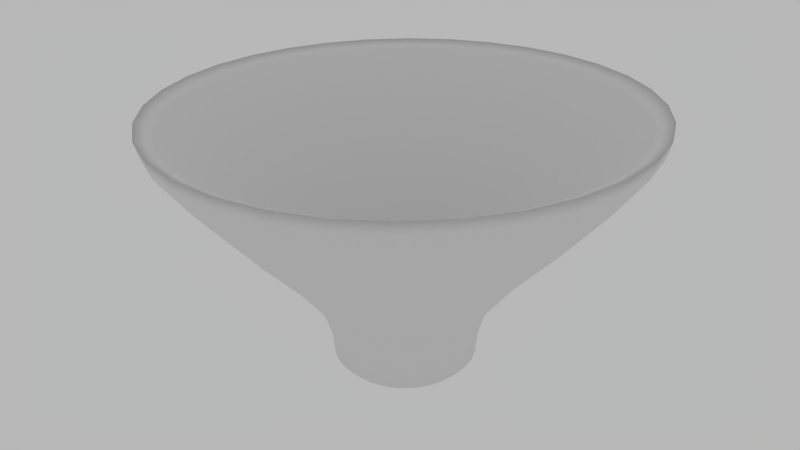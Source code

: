 # Source: funnel.blend  (saved by Blender 2.75.0; exported with 4.5.12 LTS)
import bpy
from mathutils import Matrix  # noqa: F401  (used for matrix-valued properties, if any)

bpy.ops.wm.read_factory_settings(use_empty=True)
scene = bpy.context.scene
scene.name = 'Scene'

# ---- collections
col_collection_1 = bpy.data.collections.new('Collection 1'); scene.collection.children.link(col_collection_1)

# ---- materials (node trees are filled in below, after node groups)
mat_material = bpy.data.materials.new('Material')
mat_material.alpha_threshold = 0.0
mat_material.use_transparent_shadow = False
mat_material.roughness = 0.5
mat_material.line_color = (0.0, 0.0, 0.0, 1.0)

# ---- material node trees

# ---- world
world_world = bpy.data.worlds.new('World'); scene.world = world_world
world_world.color = (0.477, 0.477, 0.477)
world_world.use_sun_shadow = False
world_world.sun_shadow_jitter_overblur = 0.0
world_world.cycles.sampling_method = 'MANUAL'
world_world.cycles.sample_map_resolution = 256

# ---- cameras
cam_camera = bpy.data.cameras.new('Camera')
cam_camera.clip_end = 100.0
cam_camera.lens = 35.0
cam_camera.sensor_width = 32.0
cam_camera.sensor_height = 18.0
cam_camera.ortho_scale = 7.314
cam_camera.dof.focus_distance = 0.0
cam_camera.dof.aperture_fstop = 128.0

# ---- meshes
me_cube = bpy.data.meshes.new('Cube')
me_cube.from_pydata([(3.029, 0.6026, 3.153), (2.568, 1.716, 3.153), (1.716, 2.568, 3.153), (0.6026, 3.029, 3.153), (-0.6026, 3.029, 3.153), (-1.716, 2.568, 3.153), (-2.568, 1.716, 3.153), (-3.029, 0.6026, 3.153), (-3.029, -0.6026, 3.153), (-2.568, -1.716, 3.153), (-1.716, -2.568, 3.153), (-0.6026, -3.029, 3.153), (0.6026, -3.029, 3.153), (1.716, -2.568, 3.153), (2.568, -1.716, 3.153), (3.029, -0.6026, 3.153), (1.101, 0.219, 0.4722), (0.9335, 0.6237, 0.4722), (0.6237, 0.9335, 0.4722), (0.219, 1.101, 0.4722), (-0.219, 1.101, 0.4722), (-0.6237, 0.9335, 0.4722), (-0.9335, 0.6237, 0.4722), (-1.101, 0.219, 0.4722), (-1.101, -0.219, 0.4722), (-0.9335, -0.6237, 0.4722), (-0.6237, -0.9335, 0.4722), (-0.219, -1.101, 0.4722), (0.219, -1.101, 0.4722), (0.6237, -0.9335, 0.4722), (0.9335, -0.6237, 0.4722), (1.101, -0.219, 0.4722), (1.766, 0.3513, 1.673), (1.497, 1.001, 1.673), (1.001, 1.497, 1.673), (0.3513, 1.766, 1.673), (-0.3513, 1.766, 1.673), (-1.001, 1.497, 1.673), (-1.497, 1.001, 1.673), (-1.766, 0.3513, 1.673), (-1.766, -0.3513, 1.673), (-1.497, -1.001, 1.673), (-1.001, -1.497, 1.673), (-0.3513, -1.766, 1.673), (0.3513, -1.766, 1.673), (1.001, -1.497, 1.673), (1.497, -1.001, 1.673), (1.766, -0.3513, 1.673), (2.809, 0.5588, 3.347), (2.382, 1.591, 3.347), (1.591, 2.382, 3.347), (0.5588, 2.809, 3.347), (-0.5588, 2.809, 3.347), (-1.591, 2.382, 3.347), (-2.382, 1.591, 3.347), (-2.809, 0.5588, 3.347), (-2.809, -0.5588, 3.347), (-2.382, -1.591, 3.347), (-1.591, -2.382, 3.347), (-0.5588, -2.809, 3.347), (0.5588, -2.809, 3.347), (1.591, -2.382, 3.347), (2.382, -1.591, 3.347), (2.809, -0.5588, 3.347), (0.8228, 0.1637, 0.5278), (0.6975, 0.4661, 0.5278), (0.4661, 0.6975, 0.5278), (0.1637, 0.8228, 0.5278), (-0.1637, 0.8228, 0.5278), (-0.4661, 0.6975, 0.5278), (-0.6975, 0.4661, 0.5278), (-0.8228, 0.1637, 0.5278), (-0.8228, -0.1637, 0.5278), (-0.6975, -0.4661, 0.5278), (-0.4661, -0.6975, 0.5278), (-0.1637, -0.8228, 0.5278), (0.1637, -0.8228, 0.5278), (0.4661, -0.6975, 0.5278), (0.6975, -0.4661, 0.5278), (0.8228, -0.1637, 0.5278), (1.524, 0.3031, 1.827), (1.292, 0.8633, 1.827), (0.8633, 1.292, 1.827), (0.3031, 1.524, 1.827), (-0.3031, 1.524, 1.827), (-0.8633, 1.292, 1.827), (-1.292, 0.8633, 1.827), (-1.524, 0.3031, 1.827), (-1.524, -0.3031, 1.827), (-1.292, -0.8633, 1.827), (-0.8633, -1.292, 1.827), (-0.3031, -1.524, 1.827), (0.3031, -1.524, 1.827), (0.8633, -1.292, 1.827), (1.292, -0.8633, 1.827), (1.524, -0.3031, 1.827), (0.9619, 0.1913, 0.0), (3.51, 0.6982, 4.0), (0.8155, 0.5449, 0.0), (2.976, 1.988, 4.0), (0.5449, 0.8155, 0.0), (1.988, 2.976, 4.0), (0.1913, 0.9619, 0.0), (0.6982, 3.51, 4.0), (-0.1913, 0.9619, 0.0), (-0.6982, 3.51, 4.0), (-0.5449, 0.8155, 0.0), (-1.988, 2.976, 4.0), (-0.8155, 0.5449, 0.0), (-2.976, 1.988, 4.0), (-0.9619, 0.1913, 0.0), (-3.51, 0.6982, 4.0), (-0.9619, -0.1913, 0.0), (-3.51, -0.6982, 4.0), (-0.8155, -0.5449, 0.0), (-2.976, -1.988, 4.0), (-0.5449, -0.8155, 0.0), (-1.988, -2.976, 4.0), (-0.1913, -0.9619, 0.0), (-0.6982, -3.51, 4.0), (0.1913, -0.9619, 0.0), (0.6982, -3.51, 4.0), (0.5449, -0.8155, 0.0), (1.988, -2.976, 4.0), (0.8155, -0.5449, 0.0), (2.976, -1.988, 4.0), (0.9619, -0.1913, 0.0), (3.51, -0.6982, 4.0), (3.089, 0.0, 3.153), (1.123, -2.235e-08, 0.4722), (1.801, -2.235e-08, 1.673), (1.069, 0.2126, 0.1181), (3.446, 0.6854, 3.741), (1.265, 0.2516, 1.008), (2.417, 0.4808, 2.407), (0.9061, 0.6055, 0.1181), (2.921, 1.952, 3.741), (1.072, 0.7165, 1.008), (2.049, 1.369, 2.407), (0.6055, 0.9061, 0.1181), (1.952, 2.921, 3.741), (0.7165, 1.072, 1.008), (1.369, 2.049, 2.407), (0.2126, 1.069, 0.1181), (0.6854, 3.446, 3.741), (0.2516, 1.265, 1.008), (0.4808, 2.417, 2.407), (-0.2126, 1.069, 0.1181), (-0.6854, 3.446, 3.741), (-0.2516, 1.265, 1.008), (-0.4808, 2.417, 2.407), (-0.6055, 0.9061, 0.1181), (-1.952, 2.921, 3.741), (-0.7165, 1.072, 1.008), (-1.369, 2.049, 2.407), (-0.9061, 0.6055, 0.1181), (-2.921, 1.952, 3.741), (-1.072, 0.7165, 1.008), (-2.049, 1.369, 2.407), (-1.069, 0.2126, 0.1181), (-3.446, 0.6854, 3.741), (-1.265, 0.2516, 1.008), (-2.417, 0.4808, 2.407), (-1.069, -0.2126, 0.1181), (-3.446, -0.6854, 3.741), (-1.265, -0.2516, 1.008), (-2.417, -0.4808, 2.407), (-0.9061, -0.6055, 0.1181), (-2.921, -1.952, 3.741), (-1.072, -0.7165, 1.008), (-2.049, -1.369, 2.407), (-0.6055, -0.9061, 0.1181), (-1.952, -2.921, 3.741), (-0.7165, -1.072, 1.008), (-1.369, -2.049, 2.407), (-0.2126, -1.069, 0.1181), (-0.6854, -3.446, 3.741), (-0.2516, -1.265, 1.008), (-0.4808, -2.417, 2.407), (0.2126, -1.069, 0.1181), (0.6854, -3.446, 3.741), (0.2516, -1.265, 1.008), (0.4808, -2.417, 2.407), (0.6055, -0.9061, 0.1181), (1.952, -2.921, 3.741), (0.7165, -1.072, 1.008), (1.369, -2.049, 2.407), (0.9061, -0.6055, 0.1181), (2.921, -1.952, 3.741), (1.072, -0.7165, 1.008), (2.049, -1.369, 2.407), (1.069, -0.2126, 0.1181), (3.446, -0.6854, 3.741), (1.265, -0.2516, 1.008), (2.417, -0.4808, 2.407), (2.854, 1.182, 3.153), (2.184, 2.184, 3.153), (1.182, 2.854, 3.153), (-1.192e-07, 3.089, 3.153), (-1.182, 2.854, 3.153), (-2.184, 2.184, 3.153), (-2.854, 1.182, 3.153), (-3.089, -2.235e-07, 3.153), (-2.854, -1.182, 3.153), (-2.184, -2.184, 3.153), (-1.182, -2.854, 3.153), (1.788e-07, -3.089, 3.153), (1.182, -2.854, 3.153), (2.184, -2.184, 3.153), (2.854, -1.182, 3.153), (1.037, 0.4297, 0.4722), (0.794, 0.794, 0.4722), (0.4297, 1.037, 0.4722), (-1.49e-08, 1.123, 0.4722), (-0.4297, 1.037, 0.4722), (-0.794, 0.794, 0.4722), (-1.037, 0.4297, 0.4722), (-1.123, -5.588e-08, 0.4722), (-1.037, -0.4297, 0.4722), (-0.794, -0.794, 0.4722), (-0.4297, -1.037, 0.4722), (4.47e-08, -1.123, 0.4722), (0.4297, -1.037, 0.4722), (0.794, -0.794, 0.4722), (1.037, -0.4297, 0.4722), (1.664, 0.6893, 1.673), (1.274, 1.274, 1.673), (0.6893, 1.664, 1.673), (-4.47e-08, 1.801, 1.673), (-0.6893, 1.664, 1.673), (-1.274, 1.274, 1.673), (-1.664, 0.6893, 1.673), (-1.801, -1.192e-07, 1.673), (-1.664, -0.6893, 1.673), (-1.274, -1.274, 1.673), (-0.6893, -1.664, 1.673), (8.941e-08, -1.801, 1.673), (0.6893, -1.664, 1.673), (1.274, -1.274, 1.673), (1.664, -0.6893, 1.673), (2.865, -1.49e-08, 3.347), (0.839, -2.608e-08, 0.5278), (1.554, -2.235e-08, 1.827), (0.855, 0.1701, 0.1319), (3.279, 0.6523, 3.884), (1.001, 0.199, 1.117), (2.193, 0.4363, 2.593), (0.7248, 0.4843, 0.1319), (2.78, 1.858, 3.884), (0.8483, 0.5668, 1.117), (1.86, 1.242, 2.593), (0.4843, 0.7248, 0.1319), (1.858, 2.78, 3.884), (0.5668, 0.8483, 1.117), (1.242, 1.86, 2.593), (0.1701, 0.855, 0.1319), (0.6523, 3.279, 3.884), (0.199, 1.001, 1.117), (0.4363, 2.193, 2.593), (-0.1701, 0.855, 0.1319), (-0.6523, 3.279, 3.884), (-0.199, 1.001, 1.117), (-0.4363, 2.193, 2.593), (-0.4843, 0.7248, 0.1319), (-1.858, 2.78, 3.884), (-0.5668, 0.8483, 1.117), (-1.242, 1.86, 2.593), (-0.7248, 0.4843, 0.1319), (-2.78, 1.858, 3.884), (-0.8483, 0.5668, 1.117), (-1.86, 1.242, 2.593), (-0.855, 0.1701, 0.1319), (-3.279, 0.6523, 3.884), (-1.001, 0.199, 1.117), (-2.193, 0.4363, 2.593), (-0.855, -0.1701, 0.1319), (-3.279, -0.6523, 3.884), (-1.001, -0.199, 1.117), (-2.193, -0.4363, 2.593), (-0.7248, -0.4843, 0.1319), (-2.78, -1.858, 3.884), (-0.8483, -0.5668, 1.117), (-1.86, -1.242, 2.593), (-0.4843, -0.7248, 0.1319), (-1.858, -2.78, 3.884), (-0.5668, -0.8483, 1.117), (-1.242, -1.86, 2.593), (-0.1701, -0.855, 0.1319), (-0.6523, -3.279, 3.884), (-0.199, -1.001, 1.117), (-0.4363, -2.193, 2.593), (0.1701, -0.855, 0.1319), (0.6523, -3.279, 3.884), (0.199, -1.001, 1.117), (0.4363, -2.193, 2.593), (0.4843, -0.7248, 0.1319), (1.858, -2.78, 3.884), (0.5668, -0.8483, 1.117), (1.242, -1.86, 2.593), (0.7248, -0.4843, 0.1319), (2.78, -1.858, 3.884), (0.8483, -0.5668, 1.117), (1.86, -1.242, 2.593), (0.855, -0.1701, 0.1319), (3.279, -0.6523, 3.884), (1.001, -0.199, 1.117), (2.193, -0.4363, 2.593), (2.647, 1.096, 3.347), (2.026, 2.026, 3.347), (1.096, 2.647, 3.347), (-1.043e-07, 2.865, 3.347), (-1.096, 2.647, 3.347), (-2.026, 2.026, 3.347), (-2.647, 1.096, 3.347), (-2.865, -2.384e-07, 3.347), (-2.647, -1.096, 3.347), (-2.026, -2.026, 3.347), (-1.096, -2.647, 3.347), (1.788e-07, -2.865, 3.347), (1.096, -2.647, 3.347), (2.026, -2.026, 3.347), (2.647, -1.096, 3.347), (0.7752, 0.3211, 0.5278), (0.5933, 0.5933, 0.5278), (0.3211, 0.7752, 0.5278), (-1.118e-08, 0.839, 0.5278), (-0.3211, 0.7752, 0.5278), (-0.5933, 0.5933, 0.5278), (-0.7752, 0.3211, 0.5278), (-0.839, -5.588e-08, 0.5278), (-0.7752, -0.3211, 0.5278), (-0.5933, -0.5933, 0.5278), (-0.3211, -0.7752, 0.5278), (4.47e-08, -0.839, 0.5278), (0.3211, -0.7752, 0.5278), (0.5933, -0.5933, 0.5278), (0.7752, -0.3211, 0.5278), (1.436, 0.5948, 1.827), (1.099, 1.099, 1.827), (0.5948, 1.436, 1.827), (-5.215e-08, 1.554, 1.827), (-0.5948, 1.436, 1.827), (-1.099, 1.099, 1.827), (-1.436, 0.5948, 1.827), (-1.554, -1.118e-07, 1.827), (-1.436, -0.5948, 1.827), (-1.099, -1.099, 1.827), (-0.5948, -1.436, 1.827), (8.941e-08, -1.554, 1.827), (0.5948, -1.436, 1.827), (1.099, -1.099, 1.827), (1.436, -0.5948, 1.827), (0.981, -2.608e-08, 0.0), (3.58, 0.0, 4.0), (0.9063, 0.3754, 0.0), (3.307, 1.37, 4.0), (0.6937, 0.6937, 0.0), (2.531, 2.531, 4.0), (0.3754, 0.9063, 0.0), (1.37, 3.307, 4.0), (-1.118e-08, 0.981, 0.0), (-1.341e-07, 3.58, 4.0), (-0.3754, 0.9063, 0.0), (-1.37, 3.307, 4.0), (-0.6937, 0.6937, 0.0), (-2.531, 2.531, 4.0), (-0.9063, 0.3754, 0.0), (-3.307, 1.37, 4.0), (-0.981, -5.588e-08, 0.0), (-3.58, -2.682e-07, 4.0), (-0.9063, -0.3754, 0.0), (-3.307, -1.37, 4.0), (-0.6937, -0.6937, 0.0), (-2.531, -2.531, 4.0), (-0.3754, -0.9063, 0.0), (-1.37, -3.307, 4.0), (3.725e-08, -0.981, 0.0), (2.235e-07, -3.58, 4.0), (0.3754, -0.9063, 0.0), (1.37, -3.307, 4.0), (0.6937, -0.6937, 0.0), (2.531, -2.531, 4.0), (0.9063, -0.3754, 0.0), (3.307, -1.37, 4.0), (1.09, -2.515e-08, 0.1181), (3.514, -1.863e-09, 3.741), (1.29, -2.421e-08, 1.008), (2.465, -1.304e-08, 2.407), (1.007, 0.4171, 0.1181), (3.247, 1.345, 3.741), (1.192, 0.4936, 1.008), (2.277, 0.9433, 2.407), (0.7708, 0.7708, 0.1181), (2.485, 2.485, 3.741), (0.9121, 0.9121, 1.008), (1.743, 1.743, 2.407), (0.4171, 1.007, 0.1181), (1.345, 3.247, 3.741), (0.4936, 1.192, 1.008), (0.9433, 2.277, 2.407), (-1.335e-08, 1.09, 0.1181), (-1.373e-07, 3.514, 3.741), (-2.189e-08, 1.29, 1.008), (-8.237e-08, 2.465, 2.407), (-0.4171, 1.007, 0.1181), (-1.345, 3.247, 3.741), (-0.4936, 1.192, 1.008), (-0.9433, 2.277, 2.407), (-0.7708, 0.7708, 0.1181), (-2.485, 2.485, 3.741), (-0.9121, 0.9121, 1.008), (-1.743, 1.743, 2.407), (-1.007, 0.4171, 0.1181), (-3.247, 1.345, 3.741), (-1.192, 0.4936, 1.008), (-2.277, 0.9433, 2.407), (-1.09, -5.464e-08, 0.1181), (-3.514, -2.597e-07, 3.741), (-1.29, -6.985e-08, 1.008), (-2.465, -1.759e-07, 2.407), (-1.007, -0.4171, 0.1181), (-3.247, -1.345, 3.741), (-1.192, -0.4936, 1.008), (-2.277, -0.9433, 2.407), (-0.7708, -0.7708, 0.1181), (-2.485, -2.485, 3.741), (-0.9121, -0.9121, 1.008), (-1.743, -1.743, 2.407), (-0.4171, -1.007, 0.1181), (-1.345, -3.247, 3.741), (-0.4936, -1.192, 1.008), (-0.9433, -2.277, 2.407), (3.912e-08, -1.09, 0.1181), (2.2e-07, -3.514, 3.741), (5.322e-08, -1.29, 1.008), (1.39e-07, -2.465, 2.407), (0.4171, -1.007, 0.1181), (1.345, -3.247, 3.741), (0.4936, -1.192, 1.008), (0.9433, -2.277, 2.407), (0.7708, -0.7708, 0.1181), (2.485, -2.485, 3.741), (0.9121, -0.9121, 1.008), (1.743, -1.743, 2.407), (1.007, -0.4171, 0.1181), (3.247, -1.345, 3.741), (1.192, -0.4936, 1.008), (2.277, -0.9433, 2.407), (0.8719, -2.608e-08, 0.1319), (3.344, -5.588e-09, 3.884), (1.02, -2.421e-08, 1.117), (2.237, -1.676e-08, 2.593), (0.8055, 0.3337, 0.1319), (3.09, 1.28, 3.884), (0.9428, 0.3905, 1.117), (2.067, 0.856, 2.593), (0.6165, 0.6165, 0.1319), (2.365, 2.365, 3.884), (0.7216, 0.7216, 1.117), (1.582, 1.582, 2.593), (0.3337, 0.8055, 0.1319), (1.28, 3.09, 3.884), (0.3905, 0.9428, 1.117), (0.856, 2.067, 2.593), (-1.242e-08, 0.8719, 0.1319), (-1.336e-07, 3.344, 3.884), (-2.189e-08, 1.02, 1.117), (-8.051e-08, 2.237, 2.593), (-0.3337, 0.8055, 0.1319), (-1.28, 3.09, 3.884), (-0.3905, 0.9428, 1.117), (-0.856, 2.067, 2.593), (-0.6165, 0.6165, 0.1319), (-2.365, 2.365, 3.884), (-0.7216, 0.7216, 1.117), (-1.582, 1.582, 2.593), (-0.8055, 0.3337, 0.1319), (-3.09, 1.28, 3.884), (-0.9428, 0.3905, 1.117), (-2.067, 0.856, 2.593), (-0.8719, -5.464e-08, 0.1319), (-3.344, -2.635e-07, 3.884), (-1.02, -6.799e-08, 1.117), (-2.237, -1.778e-07, 2.593), (-0.8055, -0.3337, 0.1319), (-3.09, -1.28, 3.884), (-0.9428, -0.3905, 1.117), (-2.067, -0.856, 2.593), (-0.6165, -0.6165, 0.1319), (-2.365, -2.365, 3.884), (-0.7216, -0.7216, 1.117), (-1.582, -1.582, 2.593), (-0.3337, -0.8055, 0.1319), (-1.28, -3.09, 3.884), (-0.3905, -0.9428, 1.117), (-0.856, -2.067, 2.593), (3.912e-08, -0.8719, 0.1319), (2.2e-07, -3.344, 3.884), (5.322e-08, -1.02, 1.117), (1.39e-07, -2.237, 2.593), (0.3337, -0.8055, 0.1319), (1.28, -3.09, 3.884), (0.3905, -0.9428, 1.117), (0.856, -2.067, 2.593), (0.6165, -0.6165, 0.1319), (2.365, -2.365, 3.884), (0.7216, -0.7216, 1.117), (1.582, -1.582, 2.593), (0.8055, -0.3337, 0.1319), (3.09, -1.28, 3.884), (0.9428, -0.3905, 1.117), (2.067, -0.856, 2.593)], [], [(0, 132, 385, 128), (0, 128, 387, 134), (0, 134, 391, 195), (0, 195, 389, 132), (1, 136, 389, 195), (1, 195, 391, 138), (1, 138, 395, 196), (1, 196, 393, 136), (2, 140, 393, 196), (2, 196, 395, 142), (2, 142, 399, 197), (2, 197, 397, 140), (3, 144, 397, 197), (3, 197, 399, 146), (3, 146, 403, 198), (3, 198, 401, 144), (4, 148, 401, 198), (4, 198, 403, 150), (4, 150, 407, 199), (4, 199, 405, 148), (5, 152, 405, 199), (5, 199, 407, 154), (5, 154, 411, 200), (5, 200, 409, 152), (6, 156, 409, 200), (6, 200, 411, 158), (6, 158, 415, 201), (6, 201, 413, 156), (7, 160, 413, 201), (7, 201, 415, 162), (7, 162, 419, 202), (7, 202, 417, 160), (8, 164, 417, 202), (8, 202, 419, 166), (8, 166, 423, 203), (8, 203, 421, 164), (9, 168, 421, 203), (9, 203, 423, 170), (9, 170, 427, 204), (9, 204, 425, 168), (10, 172, 425, 204), (10, 204, 427, 174), (10, 174, 431, 205), (10, 205, 429, 172), (11, 176, 429, 205), (11, 205, 431, 178), (11, 178, 435, 206), (11, 206, 433, 176), (12, 180, 433, 206), (12, 206, 435, 182), (12, 182, 439, 207), (12, 207, 437, 180), (13, 184, 437, 207), (13, 207, 439, 186), (13, 186, 443, 208), (13, 208, 441, 184), (14, 188, 441, 208), (14, 208, 443, 190), (14, 190, 447, 209), (14, 209, 445, 188), (15, 192, 445, 209), (15, 209, 447, 194), (15, 194, 387, 128), (15, 128, 385, 192), (16, 133, 386, 129), (16, 129, 384, 131), (16, 131, 388, 210), (16, 210, 390, 133), (17, 137, 390, 210), (17, 210, 388, 135), (17, 135, 392, 211), (17, 211, 394, 137), (18, 141, 394, 211), (18, 211, 392, 139), (18, 139, 396, 212), (18, 212, 398, 141), (19, 145, 398, 212), (19, 212, 396, 143), (19, 143, 400, 213), (19, 213, 402, 145), (20, 149, 402, 213), (20, 213, 400, 147), (20, 147, 404, 214), (20, 214, 406, 149), (21, 153, 406, 214), (21, 214, 404, 151), (21, 151, 408, 215), (21, 215, 410, 153), (22, 157, 410, 215), (22, 215, 408, 155), (22, 155, 412, 216), (22, 216, 414, 157), (23, 161, 414, 216), (23, 216, 412, 159), (23, 159, 416, 217), (23, 217, 418, 161), (24, 165, 418, 217), (24, 217, 416, 163), (24, 163, 420, 218), (24, 218, 422, 165), (25, 169, 422, 218), (25, 218, 420, 167), (25, 167, 424, 219), (25, 219, 426, 169), (26, 173, 426, 219), (26, 219, 424, 171), (26, 171, 428, 220), (26, 220, 430, 173), (27, 177, 430, 220), (27, 220, 428, 175), (27, 175, 432, 221), (27, 221, 434, 177), (28, 181, 434, 221), (28, 221, 432, 179), (28, 179, 436, 222), (28, 222, 438, 181), (29, 185, 438, 222), (29, 222, 436, 183), (29, 183, 440, 223), (29, 223, 442, 185), (30, 189, 442, 223), (30, 223, 440, 187), (30, 187, 444, 224), (30, 224, 446, 189), (31, 193, 446, 224), (31, 224, 444, 191), (31, 191, 384, 129), (31, 129, 386, 193), (32, 134, 387, 130), (32, 130, 386, 133), (32, 133, 390, 225), (32, 225, 391, 134), (33, 138, 391, 225), (33, 225, 390, 137), (33, 137, 394, 226), (33, 226, 395, 138), (34, 142, 395, 226), (34, 226, 394, 141), (34, 141, 398, 227), (34, 227, 399, 142), (35, 146, 399, 227), (35, 227, 398, 145), (35, 145, 402, 228), (35, 228, 403, 146), (36, 150, 403, 228), (36, 228, 402, 149), (36, 149, 406, 229), (36, 229, 407, 150), (37, 154, 407, 229), (37, 229, 406, 153), (37, 153, 410, 230), (37, 230, 411, 154), (38, 158, 411, 230), (38, 230, 410, 157), (38, 157, 414, 231), (38, 231, 415, 158), (39, 162, 415, 231), (39, 231, 414, 161), (39, 161, 418, 232), (39, 232, 419, 162), (40, 166, 419, 232), (40, 232, 418, 165), (40, 165, 422, 233), (40, 233, 423, 166), (41, 170, 423, 233), (41, 233, 422, 169), (41, 169, 426, 234), (41, 234, 427, 170), (42, 174, 427, 234), (42, 234, 426, 173), (42, 173, 430, 235), (42, 235, 431, 174), (43, 178, 431, 235), (43, 235, 430, 177), (43, 177, 434, 236), (43, 236, 435, 178), (44, 182, 435, 236), (44, 236, 434, 181), (44, 181, 438, 237), (44, 237, 439, 182), (45, 186, 439, 237), (45, 237, 438, 185), (45, 185, 442, 238), (45, 238, 443, 186), (46, 190, 443, 238), (46, 238, 442, 189), (46, 189, 446, 239), (46, 239, 447, 190), (47, 194, 447, 239), (47, 239, 446, 193), (47, 193, 386, 130), (47, 130, 387, 194), (48, 244, 453, 307), (48, 307, 455, 246), (48, 246, 451, 240), (48, 240, 449, 244), (49, 248, 457, 308), (49, 308, 459, 250), (49, 250, 455, 307), (49, 307, 453, 248), (50, 252, 461, 309), (50, 309, 463, 254), (50, 254, 459, 308), (50, 308, 457, 252), (51, 256, 465, 310), (51, 310, 467, 258), (51, 258, 463, 309), (51, 309, 461, 256), (52, 260, 469, 311), (52, 311, 471, 262), (52, 262, 467, 310), (52, 310, 465, 260), (53, 264, 473, 312), (53, 312, 475, 266), (53, 266, 471, 311), (53, 311, 469, 264), (54, 268, 477, 313), (54, 313, 479, 270), (54, 270, 475, 312), (54, 312, 473, 268), (55, 272, 481, 314), (55, 314, 483, 274), (55, 274, 479, 313), (55, 313, 477, 272), (56, 276, 485, 315), (56, 315, 487, 278), (56, 278, 483, 314), (56, 314, 481, 276), (57, 280, 489, 316), (57, 316, 491, 282), (57, 282, 487, 315), (57, 315, 485, 280), (58, 284, 493, 317), (58, 317, 495, 286), (58, 286, 491, 316), (58, 316, 489, 284), (59, 288, 497, 318), (59, 318, 499, 290), (59, 290, 495, 317), (59, 317, 493, 288), (60, 292, 501, 319), (60, 319, 503, 294), (60, 294, 499, 318), (60, 318, 497, 292), (61, 296, 505, 320), (61, 320, 507, 298), (61, 298, 503, 319), (61, 319, 501, 296), (62, 300, 509, 321), (62, 321, 511, 302), (62, 302, 507, 320), (62, 320, 505, 300), (63, 304, 449, 240), (63, 240, 451, 306), (63, 306, 511, 321), (63, 321, 509, 304), (64, 245, 454, 322), (64, 322, 452, 243), (64, 243, 448, 241), (64, 241, 450, 245), (65, 249, 458, 323), (65, 323, 456, 247), (65, 247, 452, 322), (65, 322, 454, 249), (66, 253, 462, 324), (66, 324, 460, 251), (66, 251, 456, 323), (66, 323, 458, 253), (67, 257, 466, 325), (67, 325, 464, 255), (67, 255, 460, 324), (67, 324, 462, 257), (68, 261, 470, 326), (68, 326, 468, 259), (68, 259, 464, 325), (68, 325, 466, 261), (69, 265, 474, 327), (69, 327, 472, 263), (69, 263, 468, 326), (69, 326, 470, 265), (70, 269, 478, 328), (70, 328, 476, 267), (70, 267, 472, 327), (70, 327, 474, 269), (71, 273, 482, 329), (71, 329, 480, 271), (71, 271, 476, 328), (71, 328, 478, 273), (72, 277, 486, 330), (72, 330, 484, 275), (72, 275, 480, 329), (72, 329, 482, 277), (73, 281, 490, 331), (73, 331, 488, 279), (73, 279, 484, 330), (73, 330, 486, 281), (74, 285, 494, 332), (74, 332, 492, 283), (74, 283, 488, 331), (74, 331, 490, 285), (75, 289, 498, 333), (75, 333, 496, 287), (75, 287, 492, 332), (75, 332, 494, 289), (76, 293, 502, 334), (76, 334, 500, 291), (76, 291, 496, 333), (76, 333, 498, 293), (77, 297, 506, 335), (77, 335, 504, 295), (77, 295, 500, 334), (77, 334, 502, 297), (78, 301, 510, 336), (78, 336, 508, 299), (78, 299, 504, 335), (78, 335, 506, 301), (79, 305, 450, 241), (79, 241, 448, 303), (79, 303, 508, 336), (79, 336, 510, 305), (80, 246, 455, 337), (80, 337, 454, 245), (80, 245, 450, 242), (80, 242, 451, 246), (81, 250, 459, 338), (81, 338, 458, 249), (81, 249, 454, 337), (81, 337, 455, 250), (82, 254, 463, 339), (82, 339, 462, 253), (82, 253, 458, 338), (82, 338, 459, 254), (83, 258, 467, 340), (83, 340, 466, 257), (83, 257, 462, 339), (83, 339, 463, 258), (84, 262, 471, 341), (84, 341, 470, 261), (84, 261, 466, 340), (84, 340, 467, 262), (85, 266, 475, 342), (85, 342, 474, 265), (85, 265, 470, 341), (85, 341, 471, 266), (86, 270, 479, 343), (86, 343, 478, 269), (86, 269, 474, 342), (86, 342, 475, 270), (87, 274, 483, 344), (87, 344, 482, 273), (87, 273, 478, 343), (87, 343, 479, 274), (88, 278, 487, 345), (88, 345, 486, 277), (88, 277, 482, 344), (88, 344, 483, 278), (89, 282, 491, 346), (89, 346, 490, 281), (89, 281, 486, 345), (89, 345, 487, 282), (90, 286, 495, 347), (90, 347, 494, 285), (90, 285, 490, 346), (90, 346, 491, 286), (91, 290, 499, 348), (91, 348, 498, 289), (91, 289, 494, 347), (91, 347, 495, 290), (92, 294, 503, 349), (92, 349, 502, 293), (92, 293, 498, 348), (92, 348, 499, 294), (93, 298, 507, 350), (93, 350, 506, 297), (93, 297, 502, 349), (93, 349, 503, 298), (94, 302, 511, 351), (94, 351, 510, 301), (94, 301, 506, 350), (94, 350, 507, 302), (95, 306, 451, 242), (95, 242, 450, 305), (95, 305, 510, 351), (95, 351, 511, 306), (96, 354, 388, 131), (96, 131, 384, 352), (96, 352, 448, 243), (96, 243, 452, 354), (97, 353, 385, 132), (97, 132, 389, 355), (97, 355, 453, 244), (97, 244, 449, 353), (98, 356, 392, 135), (98, 135, 388, 354), (98, 354, 452, 247), (98, 247, 456, 356), (99, 355, 389, 136), (99, 136, 393, 357), (99, 357, 457, 248), (99, 248, 453, 355), (100, 358, 396, 139), (100, 139, 392, 356), (100, 356, 456, 251), (100, 251, 460, 358), (101, 357, 393, 140), (101, 140, 397, 359), (101, 359, 461, 252), (101, 252, 457, 357), (102, 360, 400, 143), (102, 143, 396, 358), (102, 358, 460, 255), (102, 255, 464, 360), (103, 359, 397, 144), (103, 144, 401, 361), (103, 361, 465, 256), (103, 256, 461, 359), (104, 362, 404, 147), (104, 147, 400, 360), (104, 360, 464, 259), (104, 259, 468, 362), (105, 361, 401, 148), (105, 148, 405, 363), (105, 363, 469, 260), (105, 260, 465, 361), (106, 364, 408, 151), (106, 151, 404, 362), (106, 362, 468, 263), (106, 263, 472, 364), (107, 363, 405, 152), (107, 152, 409, 365), (107, 365, 473, 264), (107, 264, 469, 363), (108, 366, 412, 155), (108, 155, 408, 364), (108, 364, 472, 267), (108, 267, 476, 366), (109, 365, 409, 156), (109, 156, 413, 367), (109, 367, 477, 268), (109, 268, 473, 365), (110, 368, 416, 159), (110, 159, 412, 366), (110, 366, 476, 271), (110, 271, 480, 368), (111, 367, 413, 160), (111, 160, 417, 369), (111, 369, 481, 272), (111, 272, 477, 367), (112, 370, 420, 163), (112, 163, 416, 368), (112, 368, 480, 275), (112, 275, 484, 370), (113, 369, 417, 164), (113, 164, 421, 371), (113, 371, 485, 276), (113, 276, 481, 369), (114, 372, 424, 167), (114, 167, 420, 370), (114, 370, 484, 279), (114, 279, 488, 372), (115, 371, 421, 168), (115, 168, 425, 373), (115, 373, 489, 280), (115, 280, 485, 371), (116, 374, 428, 171), (116, 171, 424, 372), (116, 372, 488, 283), (116, 283, 492, 374), (117, 373, 425, 172), (117, 172, 429, 375), (117, 375, 493, 284), (117, 284, 489, 373), (118, 376, 432, 175), (118, 175, 428, 374), (118, 374, 492, 287), (118, 287, 496, 376), (119, 375, 429, 176), (119, 176, 433, 377), (119, 377, 497, 288), (119, 288, 493, 375), (120, 378, 436, 179), (120, 179, 432, 376), (120, 376, 496, 291), (120, 291, 500, 378), (121, 377, 433, 180), (121, 180, 437, 379), (121, 379, 501, 292), (121, 292, 497, 377), (122, 380, 440, 183), (122, 183, 436, 378), (122, 378, 500, 295), (122, 295, 504, 380), (123, 379, 437, 184), (123, 184, 441, 381), (123, 381, 505, 296), (123, 296, 501, 379), (124, 382, 444, 187), (124, 187, 440, 380), (124, 380, 504, 299), (124, 299, 508, 382), (125, 381, 441, 188), (125, 188, 445, 383), (125, 383, 509, 300), (125, 300, 505, 381), (126, 352, 384, 191), (126, 191, 444, 382), (126, 382, 508, 303), (126, 303, 448, 352), (127, 383, 445, 192), (127, 192, 385, 353), (127, 353, 449, 304), (127, 304, 509, 383)])
me_cube.polygons.foreach_set('use_smooth', [True] * 512)
_uv = me_cube.uv_layers.new(name='UVMap')
_uv.uv.foreach_set('vector', [0.8817, 0.5759, 0.9342, 0.5864, 0.9428, 0.5, 0.8893, 0.5, 0.8817, 0.5759, 0.8893, 0.5, 0.8106, 0.5, 0.8046, 0.5606, 0.8817, 0.5759, 0.8046, 0.5606, 0.787, 0.6189, 0.8596, 0.649, 0.8817, 0.5759, 0.8596, 0.649, 0.9091, 0.6694, 0.9342, 0.5864, 0.8236, 0.7162, 0.8681, 0.7459, 0.9091, 0.6694, 0.8596, 0.649, 0.8236, 0.7162, 0.8596, 0.649, 0.787, 0.6189, 0.7582, 0.6725, 0.8236, 0.7162, 0.7582, 0.6725, 0.7196, 0.7196, 0.7752, 0.7752, 0.8236, 0.7162, 0.7752, 0.7752, 0.8131, 0.8131, 0.8681, 0.7459, 0.7162, 0.8236, 0.7459, 0.8681, 0.8131, 0.8131, 0.7752, 0.7752, 0.7162, 0.8236, 0.7752, 0.7752, 0.7196, 0.7196, 0.6725, 0.7582, 0.7162, 0.8236, 0.6725, 0.7582, 0.6189, 0.787, 0.649, 0.8596, 0.7162, 0.8236, 0.649, 0.8596, 0.6694, 0.9091, 0.7459, 0.8681, 0.5759, 0.8817, 0.5864, 0.9342, 0.6694, 0.9091, 0.649, 0.8596, 0.5759, 0.8817, 0.649, 0.8596, 0.6189, 0.787, 0.5606, 0.8046, 0.5759, 0.8817, 0.5606, 0.8046, 0.5, 0.8106, 0.5, 0.8893, 0.5759, 0.8817, 0.5, 0.8893, 0.5, 0.9428, 0.5864, 0.9342, 0.4241, 0.8817, 0.4136, 0.9342, 0.5, 0.9428, 0.5, 0.8893, 0.4241, 0.8817, 0.5, 0.8893, 0.5, 0.8106, 0.4394, 0.8046, 0.4241, 0.8817, 0.4394, 0.8046, 0.3811, 0.787, 0.351, 0.8596, 0.4241, 0.8817, 0.351, 0.8596, 0.3306, 0.9091, 0.4136, 0.9342, 0.2838, 0.8236, 0.2541, 0.8681, 0.3306, 0.9091, 0.351, 0.8596, 0.2838, 0.8236, 0.351, 0.8596, 0.3811, 0.787, 0.3275, 0.7582, 0.2838, 0.8236, 0.3275, 0.7582, 0.2804, 0.7196, 0.2248, 0.7752, 0.2838, 0.8236, 0.2248, 0.7752, 0.1869, 0.8131, 0.2541, 0.8681, 0.1764, 0.7162, 0.1319, 0.7459, 0.1869, 0.8131, 0.2248, 0.7752, 0.1764, 0.7162, 0.2248, 0.7752, 0.2804, 0.7196, 0.2418, 0.6725, 0.1764, 0.7162, 0.2418, 0.6725, 0.213, 0.6189, 0.1404, 0.649, 0.1764, 0.7162, 0.1404, 0.649, 0.09093, 0.6694, 0.1319, 0.7459, 0.1183, 0.5759, 0.06581, 0.5864, 0.09093, 0.6694, 0.1404, 0.649, 0.1183, 0.5759, 0.1404, 0.649, 0.213, 0.6189, 0.1954, 0.5606, 0.1183, 0.5759, 0.1954, 0.5606, 0.1894, 0.5, 0.1107, 0.5, 0.1183, 0.5759, 0.1107, 0.5, 0.05722, 0.5, 0.06581, 0.5864, 0.1183, 0.4241, 0.06581, 0.4136, 0.05722, 0.5, 0.1107, 0.5, 0.1183, 0.4241, 0.1107, 0.5, 0.1894, 0.5, 0.1954, 0.4394, 0.1183, 0.4241, 0.1954, 0.4394, 0.213, 0.3811, 0.1404, 0.351, 0.1183, 0.4241, 0.1404, 0.351, 0.09093, 0.3306, 0.06581, 0.4136, 0.1764, 0.2838, 0.1319, 0.2541, 0.09093, 0.3306, 0.1404, 0.351, 0.1764, 0.2838, 0.1404, 0.351, 0.213, 0.3811, 0.2418, 0.3275, 0.1764, 0.2838, 0.2418, 0.3275, 0.2804, 0.2804, 0.2248, 0.2248, 0.1764, 0.2838, 0.2248, 0.2248, 0.1869, 0.1869, 0.1319, 0.2541, 0.2838, 0.1764, 0.2541, 0.1319, 0.1869, 0.1869, 0.2248, 0.2248, 0.2838, 0.1764, 0.2248, 0.2248, 0.2804, 0.2804, 0.3275, 0.2418, 0.2838, 0.1764, 0.3275, 0.2418, 0.3811, 0.213, 0.351, 0.1404, 0.2838, 0.1764, 0.351, 0.1404, 0.3306, 0.09093, 0.2541, 0.1319, 0.4241, 0.1183, 0.4136, 0.06581, 0.3306, 0.09093, 0.351, 0.1404, 0.4241, 0.1183, 0.351, 0.1404, 0.3811, 0.213, 0.4394, 0.1954, 0.4241, 0.1183, 0.4394, 0.1954, 0.5, 0.1894, 0.5, 0.1107, 0.4241, 0.1183, 0.5, 0.1107, 0.5, 0.05722, 0.4136, 0.06581, 0.5759, 0.1183, 0.5864, 0.06581, 0.5, 0.05722, 0.5, 0.1107, 0.5759, 0.1183, 0.5, 0.1107, 0.5, 0.1894, 0.5606, 0.1954, 0.5759, 0.1183, 0.5606, 0.1954, 0.6189, 0.213, 0.649, 0.1404, 0.5759, 0.1183, 0.649, 0.1404, 0.6694, 0.09093, 0.5864, 0.06581, 0.7162, 0.1764, 0.7459, 0.1319, 0.6694, 0.09093, 0.649, 0.1404, 0.7162, 0.1764, 0.649, 0.1404, 0.6189, 0.213, 0.6725, 0.2418, 0.7162, 0.1764, 0.6725, 0.2418, 0.7196, 0.2804, 0.7752, 0.2248, 0.7162, 0.1764, 0.7752, 0.2248, 0.8131, 0.1869, 0.7459, 0.1319, 0.8236, 0.2838, 0.8681, 0.2541, 0.8131, 0.1869, 0.7752, 0.2248, 0.8236, 0.2838, 0.7752, 0.2248, 0.7196, 0.2804, 0.7582, 0.3275, 0.8236, 0.2838, 0.7582, 0.3275, 0.787, 0.3811, 0.8596, 0.351, 0.8236, 0.2838, 0.8596, 0.351, 0.9091, 0.3306, 0.8681, 0.2541, 0.8817, 0.4241, 0.9342, 0.4136, 0.9091, 0.3306, 0.8596, 0.351, 0.8817, 0.4241, 0.8596, 0.351, 0.787, 0.3811, 0.8046, 0.4394, 0.8817, 0.4241, 0.8046, 0.4394, 0.8106, 0.5, 0.8893, 0.5, 0.8817, 0.4241, 0.8893, 0.5, 0.9428, 0.5, 0.9342, 0.4136, 0.6387, 0.5276, 0.6594, 0.5317, 0.6625, 0.5, 0.6415, 0.5, 0.6387, 0.5276, 0.6415, 0.5, 0.6373, 0.5, 0.6347, 0.5268, 0.6387, 0.5276, 0.6347, 0.5268, 0.6269, 0.5526, 0.6307, 0.5541, 0.6387, 0.5276, 0.6307, 0.5541, 0.6502, 0.5622, 0.6594, 0.5317, 0.6176, 0.5786, 0.6351, 0.5903, 0.6502, 0.5622, 0.6307, 0.5541, 0.6176, 0.5786, 0.6307, 0.5541, 0.6269, 0.5526, 0.6142, 0.5763, 0.6176, 0.5786, 0.6142, 0.5763, 0.5971, 0.5971, 0.6, 0.6, 0.6176, 0.5786, 0.6, 0.6, 0.6149, 0.6149, 0.6351, 0.5903, 0.5786, 0.6176, 0.5903, 0.6351, 0.6149, 0.6149, 0.6, 0.6, 0.5786, 0.6176, 0.6, 0.6, 0.5971, 0.5971, 0.5763, 0.6142, 0.5786, 0.6176, 0.5763, 0.6142, 0.5526, 0.6269, 0.5541, 0.6307, 0.5786, 0.6176, 0.5541, 0.6307, 0.5622, 0.6502, 0.5903, 0.6351, 0.5276, 0.6387, 0.5317, 0.6594, 0.5622, 0.6502, 0.5541, 0.6307, 0.5276, 0.6387, 0.5541, 0.6307, 0.5526, 0.6269, 0.5268, 0.6347, 0.5276, 0.6387, 0.5268, 0.6347, 0.5, 0.6373, 0.5, 0.6415, 0.5276, 0.6387, 0.5, 0.6415, 0.5, 0.6625, 0.5317, 0.6594, 0.4724, 0.6387, 0.4683, 0.6594, 0.5, 0.6625, 0.5, 0.6415, 0.4724, 0.6387, 0.5, 0.6415, 0.5, 0.6373, 0.4732, 0.6347, 0.4724, 0.6387, 0.4732, 0.6347, 0.4474, 0.6269, 0.4459, 0.6307, 0.4724, 0.6387, 0.4459, 0.6307, 0.4378, 0.6502, 0.4683, 0.6594, 0.4214, 0.6176, 0.4097, 0.6351, 0.4378, 0.6502, 0.4459, 0.6307, 0.4214, 0.6176, 0.4459, 0.6307, 0.4474, 0.6269, 0.4237, 0.6142, 0.4214, 0.6176, 0.4237, 0.6142, 0.4029, 0.5971, 0.4, 0.6, 0.4214, 0.6176, 0.4, 0.6, 0.3851, 0.6149, 0.4097, 0.6351, 0.3824, 0.5786, 0.3649, 0.5903, 0.3851, 0.6149, 0.4, 0.6, 0.3824, 0.5786, 0.4, 0.6, 0.4029, 0.5971, 0.3858, 0.5763, 0.3824, 0.5786, 0.3858, 0.5763, 0.3731, 0.5526, 0.3693, 0.5541, 0.3824, 0.5786, 0.3693, 0.5541, 0.3498, 0.5622, 0.3649, 0.5903, 0.3613, 0.5276, 0.3406, 0.5317, 0.3498, 0.5622, 0.3693, 0.5541, 0.3613, 0.5276, 0.3693, 0.5541, 0.3731, 0.5526, 0.3653, 0.5268, 0.3613, 0.5276, 0.3653, 0.5268, 0.3627, 0.5, 0.3585, 0.5, 0.3613, 0.5276, 0.3585, 0.5, 0.3375, 0.5, 0.3406, 0.5317, 0.3613, 0.4724, 0.3406, 0.4683, 0.3375, 0.5, 0.3585, 0.5, 0.3613, 0.4724, 0.3585, 0.5, 0.3627, 0.5, 0.3653, 0.4732, 0.3613, 0.4724, 0.3653, 0.4732, 0.3731, 0.4474, 0.3693, 0.4459, 0.3613, 0.4724, 0.3693, 0.4459, 0.3498, 0.4378, 0.3406, 0.4683, 0.3824, 0.4214, 0.3649, 0.4097, 0.3498, 0.4378, 0.3693, 0.4459, 0.3824, 0.4214, 0.3693, 0.4459, 0.3731, 0.4474, 0.3858, 0.4237, 0.3824, 0.4214, 0.3858, 0.4237, 0.4029, 0.4029, 0.4, 0.4, 0.3824, 0.4214, 0.4, 0.4, 0.3851, 0.3851, 0.3649, 0.4097, 0.4214, 0.3824, 0.4097, 0.3649, 0.3851, 0.3851, 0.4, 0.4, 0.4214, 0.3824, 0.4, 0.4, 0.4029, 0.4029, 0.4237, 0.3858, 0.4214, 0.3824, 0.4237, 0.3858, 0.4474, 0.3731, 0.4459, 0.3693, 0.4214, 0.3824, 0.4459, 0.3693, 0.4378, 0.3498, 0.4097, 0.3649, 0.4724, 0.3613, 0.4683, 0.3406, 0.4378, 0.3498, 0.4459, 0.3693, 0.4724, 0.3613, 0.4459, 0.3693, 0.4474, 0.3731, 0.4732, 0.3653, 0.4724, 0.3613, 0.4732, 0.3653, 0.5, 0.3627, 0.5, 0.3585, 0.4724, 0.3613, 0.5, 0.3585, 0.5, 0.3375, 0.4683, 0.3406, 0.5276, 0.3613, 0.5317, 0.3406, 0.5, 0.3375, 0.5, 0.3585, 0.5276, 0.3613, 0.5, 0.3585, 0.5, 0.3627, 0.5268, 0.3653, 0.5276, 0.3613, 0.5268, 0.3653, 0.5526, 0.3731, 0.5541, 0.3693, 0.5276, 0.3613, 0.5541, 0.3693, 0.5622, 0.3498, 0.5317, 0.3406, 0.5786, 0.3824, 0.5903, 0.3649, 0.5622, 0.3498, 0.5541, 0.3693, 0.5786, 0.3824, 0.5541, 0.3693, 0.5526, 0.3731, 0.5763, 0.3858, 0.5786, 0.3824, 0.5763, 0.3858, 0.5971, 0.4029, 0.6, 0.4, 0.5786, 0.3824, 0.6, 0.4, 0.6149, 0.3851, 0.5903, 0.3649, 0.6176, 0.4214, 0.6351, 0.4097, 0.6149, 0.3851, 0.6, 0.4, 0.6176, 0.4214, 0.6, 0.4, 0.5971, 0.4029, 0.6142, 0.4237, 0.6176, 0.4214, 0.6142, 0.4237, 0.6269, 0.4474, 0.6307, 0.4459, 0.6176, 0.4214, 0.6307, 0.4459, 0.6502, 0.4378, 0.6351, 0.4097, 0.6387, 0.4724, 0.6594, 0.4683, 0.6502, 0.4378, 0.6307, 0.4459, 0.6387, 0.4724, 0.6307, 0.4459, 0.6269, 0.4474, 0.6347, 0.4732, 0.6387, 0.4724, 0.6347, 0.4732, 0.6373, 0.5, 0.6415, 0.5, 0.6387, 0.4724, 0.6415, 0.5, 0.6625, 0.5, 0.6594, 0.4683, 0.7226, 0.5443, 0.8046, 0.5606, 0.8106, 0.5, 0.727, 0.5, 0.7226, 0.5443, 0.727, 0.5, 0.6625, 0.5, 0.6594, 0.5317, 0.7226, 0.5443, 0.6594, 0.5317, 0.6502, 0.5622, 0.7097, 0.5869, 0.7226, 0.5443, 0.7097, 0.5869, 0.787, 0.6189, 0.8046, 0.5606, 0.6887, 0.6261, 0.7582, 0.6725, 0.787, 0.6189, 0.7097, 0.5869, 0.6887, 0.6261, 0.7097, 0.5869, 0.6502, 0.5622, 0.6351, 0.5903, 0.6887, 0.6261, 0.6351, 0.5903, 0.6149, 0.6149, 0.6605, 0.6605, 0.6887, 0.6261, 0.6605, 0.6605, 0.7196, 0.7196, 0.7582, 0.6725, 0.6261, 0.6887, 0.6725, 0.7582, 0.7196, 0.7196, 0.6605, 0.6605, 0.6261, 0.6887, 0.6605, 0.6605, 0.6149, 0.6149, 0.5903, 0.6351, 0.6261, 0.6887, 0.5903, 0.6351, 0.5622, 0.6502, 0.5869, 0.7097, 0.6261, 0.6887, 0.5869, 0.7097, 0.6189, 0.787, 0.6725, 0.7582, 0.5443, 0.7226, 0.5606, 0.8046, 0.6189, 0.787, 0.5869, 0.7097, 0.5443, 0.7226, 0.5869, 0.7097, 0.5622, 0.6502, 0.5317, 0.6594, 0.5443, 0.7226, 0.5317, 0.6594, 0.5, 0.6625, 0.5, 0.727, 0.5443, 0.7226, 0.5, 0.727, 0.5, 0.8106, 0.5606, 0.8046, 0.4557, 0.7226, 0.4394, 0.8046, 0.5, 0.8106, 0.5, 0.727, 0.4557, 0.7226, 0.5, 0.727, 0.5, 0.6625, 0.4683, 0.6594, 0.4557, 0.7226, 0.4683, 0.6594, 0.4378, 0.6502, 0.4131, 0.7097, 0.4557, 0.7226, 0.4131, 0.7097, 0.3811, 0.787, 0.4394, 0.8046, 0.3739, 0.6887, 0.3275, 0.7582, 0.3811, 0.787, 0.4131, 0.7097, 0.3739, 0.6887, 0.4131, 0.7097, 0.4378, 0.6502, 0.4097, 0.6351, 0.3739, 0.6887, 0.4097, 0.6351, 0.3851, 0.6149, 0.3395, 0.6605, 0.3739, 0.6887, 0.3395, 0.6605, 0.2804, 0.7196, 0.3275, 0.7582, 0.3113, 0.6261, 0.2418, 0.6725, 0.2804, 0.7196, 0.3395, 0.6605, 0.3113, 0.6261, 0.3395, 0.6605, 0.3851, 0.6149, 0.3649, 0.5903, 0.3113, 0.6261, 0.3649, 0.5903, 0.3498, 0.5622, 0.2903, 0.5869, 0.3113, 0.6261, 0.2903, 0.5869, 0.213, 0.6189, 0.2418, 0.6725, 0.2774, 0.5443, 0.1954, 0.5606, 0.213, 0.6189, 0.2903, 0.5869, 0.2774, 0.5443, 0.2903, 0.5869, 0.3498, 0.5622, 0.3406, 0.5317, 0.2774, 0.5443, 0.3406, 0.5317, 0.3375, 0.5, 0.273, 0.5, 0.2774, 0.5443, 0.273, 0.5, 0.1894, 0.5, 0.1954, 0.5606, 0.2774, 0.4557, 0.1954, 0.4394, 0.1894, 0.5, 0.273, 0.5, 0.2774, 0.4557, 0.273, 0.5, 0.3375, 0.5, 0.3406, 0.4683, 0.2774, 0.4557, 0.3406, 0.4683, 0.3498, 0.4378, 0.2903, 0.4131, 0.2774, 0.4557, 0.2903, 0.4131, 0.213, 0.3811, 0.1954, 0.4394, 0.3113, 0.3739, 0.2418, 0.3275, 0.213, 0.3811, 0.2903, 0.4131, 0.3113, 0.3739, 0.2903, 0.4131, 0.3498, 0.4378, 0.3649, 0.4097, 0.3113, 0.3739, 0.3649, 0.4097, 0.3851, 0.3851, 0.3395, 0.3395, 0.3113, 0.3739, 0.3395, 0.3395, 0.2804, 0.2804, 0.2418, 0.3275, 0.3739, 0.3113, 0.3275, 0.2418, 0.2804, 0.2804, 0.3395, 0.3395, 0.3739, 0.3113, 0.3395, 0.3395, 0.3851, 0.3851, 0.4097, 0.3649, 0.3739, 0.3113, 0.4097, 0.3649, 0.4378, 0.3498, 0.4131, 0.2903, 0.3739, 0.3113, 0.4131, 0.2903, 0.3811, 0.213, 0.3275, 0.2418, 0.4557, 0.2774, 0.4394, 0.1954, 0.3811, 0.213, 0.4131, 0.2903, 0.4557, 0.2774, 0.4131, 0.2903, 0.4378, 0.3498, 0.4683, 0.3406, 0.4557, 0.2774, 0.4683, 0.3406, 0.5, 0.3375, 0.5, 0.273, 0.4557, 0.2774, 0.5, 0.273, 0.5, 0.1894, 0.4394, 0.1954, 0.5443, 0.2774, 0.5606, 0.1954, 0.5, 0.1894, 0.5, 0.273, 0.5443, 0.2774, 0.5, 0.273, 0.5, 0.3375, 0.5317, 0.3406, 0.5443, 0.2774, 0.5317, 0.3406, 0.5622, 0.3498, 0.5869, 0.2903, 0.5443, 0.2774, 0.5869, 0.2903, 0.6189, 0.213, 0.5606, 0.1954, 0.6261, 0.3113, 0.6725, 0.2418, 0.6189, 0.213, 0.5869, 0.2903, 0.6261, 0.3113, 0.5869, 0.2903, 0.5622, 0.3498, 0.5903, 0.3649, 0.6261, 0.3113, 0.5903, 0.3649, 0.6149, 0.3851, 0.6605, 0.3395, 0.6261, 0.3113, 0.6605, 0.3395, 0.7196, 0.2804, 0.6725, 0.2418, 0.6887, 0.3739, 0.7582, 0.3275, 0.7196, 0.2804, 0.6605, 0.3395, 0.6887, 0.3739, 0.6605, 0.3395, 0.6149, 0.3851, 0.6351, 0.4097, 0.6887, 0.3739, 0.6351, 0.4097, 0.6502, 0.4378, 0.7097, 0.4131, 0.6887, 0.3739, 0.7097, 0.4131, 0.787, 0.3811, 0.7582, 0.3275, 0.7226, 0.4557, 0.8046, 0.4394, 0.787, 0.3811, 0.7097, 0.4131, 0.7226, 0.4557, 0.7097, 0.4131, 0.6502, 0.4378, 0.6594, 0.4683, 0.7226, 0.4557, 0.6594, 0.4683, 0.6625, 0.5, 0.727, 0.5, 0.7226, 0.4557, 0.727, 0.5, 0.8106, 0.5, 0.8046, 0.4394, 0.854, 0.5704, 0.9132, 0.5822, 0.8893, 0.6613, 0.8335, 0.6381, 0.854, 0.5704, 0.8335, 0.6381, 0.7604, 0.6079, 0.7764, 0.555, 0.854, 0.5704, 0.7764, 0.555, 0.7818, 0.5, 0.861, 0.5, 0.854, 0.5704, 0.861, 0.5, 0.9214, 0.5, 0.9132, 0.5822, 0.8001, 0.7005, 0.8503, 0.7341, 0.798, 0.798, 0.7553, 0.7553, 0.8001, 0.7005, 0.7553, 0.7553, 0.6993, 0.6993, 0.7343, 0.6566, 0.8001, 0.7005, 0.7343, 0.6566, 0.7604, 0.6079, 0.8335, 0.6381, 0.8001, 0.7005, 0.8335, 0.6381, 0.8893, 0.6613, 0.8503, 0.7341, 0.7005, 0.8001, 0.7341, 0.8503, 0.6613, 0.8893, 0.6381, 0.8335, 0.7005, 0.8001, 0.6381, 0.8335, 0.6079, 0.7604, 0.6566, 0.7343, 0.7005, 0.8001, 0.6566, 0.7343, 0.6993, 0.6993, 0.7553, 0.7553, 0.7005, 0.8001, 0.7553, 0.7553, 0.798, 0.798, 0.7341, 0.8503, 0.5704, 0.854, 0.5822, 0.9132, 0.5, 0.9214, 0.5, 0.861, 0.5704, 0.854, 0.5, 0.861, 0.5, 0.7818, 0.555, 0.7764, 0.5704, 0.854, 0.555, 0.7764, 0.6079, 0.7604, 0.6381, 0.8335, 0.5704, 0.854, 0.6381, 0.8335, 0.6613, 0.8893, 0.5822, 0.9132, 0.4296, 0.854, 0.4178, 0.9132, 0.3387, 0.8893, 0.3619, 0.8335, 0.4296, 0.854, 0.3619, 0.8335, 0.3921, 0.7604, 0.445, 0.7764, 0.4296, 0.854, 0.445, 0.7764, 0.5, 0.7818, 0.5, 0.861, 0.4296, 0.854, 0.5, 0.861, 0.5, 0.9214, 0.4178, 0.9132, 0.2995, 0.8001, 0.2659, 0.8503, 0.202, 0.798, 0.2447, 0.7553, 0.2995, 0.8001, 0.2447, 0.7553, 0.3007, 0.6993, 0.3434, 0.7343, 0.2995, 0.8001, 0.3434, 0.7343, 0.3921, 0.7604, 0.3619, 0.8335, 0.2995, 0.8001, 0.3619, 0.8335, 0.3387, 0.8893, 0.2659, 0.8503, 0.1999, 0.7005, 0.1497, 0.7341, 0.1107, 0.6613, 0.1665, 0.6381, 0.1999, 0.7005, 0.1665, 0.6381, 0.2396, 0.6079, 0.2657, 0.6566, 0.1999, 0.7005, 0.2657, 0.6566, 0.3007, 0.6993, 0.2447, 0.7553, 0.1999, 0.7005, 0.2447, 0.7553, 0.202, 0.798, 0.1497, 0.7341, 0.146, 0.5704, 0.0868, 0.5822, 0.07863, 0.5, 0.139, 0.5, 0.146, 0.5704, 0.139, 0.5, 0.2182, 0.5, 0.2236, 0.555, 0.146, 0.5704, 0.2236, 0.555, 0.2396, 0.6079, 0.1665, 0.6381, 0.146, 0.5704, 0.1665, 0.6381, 0.1107, 0.6613, 0.0868, 0.5822, 0.146, 0.4296, 0.0868, 0.4178, 0.1107, 0.3387, 0.1665, 0.3619, 0.146, 0.4296, 0.1665, 0.3619, 0.2396, 0.3921, 0.2236, 0.445, 0.146, 0.4296, 0.2236, 0.445, 0.2182, 0.5, 0.139, 0.5, 0.146, 0.4296, 0.139, 0.5, 0.07863, 0.5, 0.0868, 0.4178, 0.1999, 0.2995, 0.1497, 0.2659, 0.202, 0.202, 0.2447, 0.2447, 0.1999, 0.2995, 0.2447, 0.2447, 0.3007, 0.3007, 0.2657, 0.3434, 0.1999, 0.2995, 0.2657, 0.3434, 0.2396, 0.3921, 0.1665, 0.3619, 0.1999, 0.2995, 0.1665, 0.3619, 0.1107, 0.3387, 0.1497, 0.2659, 0.2995, 0.1999, 0.2659, 0.1497, 0.3387, 0.1107, 0.3619, 0.1665, 0.2995, 0.1999, 0.3619, 0.1665, 0.3921, 0.2396, 0.3434, 0.2657, 0.2995, 0.1999, 0.3434, 0.2657, 0.3007, 0.3007, 0.2447, 0.2447, 0.2995, 0.1999, 0.2447, 0.2447, 0.202, 0.202, 0.2659, 0.1497, 0.4296, 0.146, 0.4178, 0.0868, 0.5, 0.07863, 0.5, 0.139, 0.4296, 0.146, 0.5, 0.139, 0.5, 0.2182, 0.445, 0.2236, 0.4296, 0.146, 0.445, 0.2236, 0.3921, 0.2396, 0.3619, 0.1665, 0.4296, 0.146, 0.3619, 0.1665, 0.3387, 0.1107, 0.4178, 0.0868, 0.5704, 0.146, 0.5822, 0.0868, 0.6613, 0.1107, 0.6381, 0.1665, 0.5704, 0.146, 0.6381, 0.1665, 0.6079, 0.2396, 0.555, 0.2236, 0.5704, 0.146, 0.555, 0.2236, 0.5, 0.2182, 0.5, 0.139, 0.5704, 0.146, 0.5, 0.139, 0.5, 0.07863, 0.5822, 0.0868, 0.7005, 0.1999, 0.7341, 0.1497, 0.798, 0.202, 0.7553, 0.2447, 0.7005, 0.1999, 0.7553, 0.2447, 0.6993, 0.3007, 0.6566, 0.2657, 0.7005, 0.1999, 0.6566, 0.2657, 0.6079, 0.2396, 0.6381, 0.1665, 0.7005, 0.1999, 0.6381, 0.1665, 0.6613, 0.1107, 0.7341, 0.1497, 0.8001, 0.2995, 0.8503, 0.2659, 0.8893, 0.3387, 0.8335, 0.3619, 0.8001, 0.2995, 0.8335, 0.3619, 0.7604, 0.3921, 0.7343, 0.3434, 0.8001, 0.2995, 0.7343, 0.3434, 0.6993, 0.3007, 0.7553, 0.2447, 0.8001, 0.2995, 0.7553, 0.2447, 0.798, 0.202, 0.8503, 0.2659, 0.854, 0.4296, 0.9132, 0.4178, 0.9214, 0.5, 0.861, 0.5, 0.854, 0.4296, 0.861, 0.5, 0.7818, 0.5, 0.7764, 0.445, 0.854, 0.4296, 0.7764, 0.445, 0.7604, 0.3921, 0.8335, 0.3619, 0.854, 0.4296, 0.8335, 0.3619, 0.8893, 0.3387, 0.9132, 0.4178, 0.6037, 0.5206, 0.6261, 0.5251, 0.6188, 0.5492, 0.5977, 0.5405, 0.6037, 0.5206, 0.5977, 0.5405, 0.6015, 0.542, 0.6077, 0.5214, 0.6037, 0.5206, 0.6077, 0.5214, 0.6099, 0.5, 0.6057, 0.5, 0.6037, 0.5206, 0.6057, 0.5, 0.6286, 0.5, 0.6261, 0.5251, 0.5879, 0.5587, 0.6069, 0.5714, 0.5909, 0.5909, 0.5748, 0.5748, 0.5879, 0.5587, 0.5748, 0.5748, 0.5777, 0.5777, 0.5913, 0.561, 0.5879, 0.5587, 0.5913, 0.561, 0.6015, 0.542, 0.5977, 0.5405, 0.5879, 0.5587, 0.5977, 0.5405, 0.6188, 0.5492, 0.6069, 0.5714, 0.5587, 0.5879, 0.5714, 0.6069, 0.5492, 0.6188, 0.5405, 0.5977, 0.5587, 0.5879, 0.5405, 0.5977, 0.542, 0.6015, 0.561, 0.5913, 0.5587, 0.5879, 0.561, 0.5913, 0.5777, 0.5777, 0.5748, 0.5748, 0.5587, 0.5879, 0.5748, 0.5748, 0.5909, 0.5909, 0.5714, 0.6069, 0.5206, 0.6037, 0.5251, 0.6261, 0.5, 0.6286, 0.5, 0.6057, 0.5206, 0.6037, 0.5, 0.6057, 0.5, 0.6099, 0.5214, 0.6077, 0.5206, 0.6037, 0.5214, 0.6077, 0.542, 0.6015, 0.5405, 0.5977, 0.5206, 0.6037, 0.5405, 0.5977, 0.5492, 0.6188, 0.5251, 0.6261, 0.4794, 0.6037, 0.4749, 0.6261, 0.4508, 0.6188, 0.4595, 0.5977, 0.4794, 0.6037, 0.4595, 0.5977, 0.458, 0.6015, 0.4786, 0.6077, 0.4794, 0.6037, 0.4786, 0.6077, 0.5, 0.6099, 0.5, 0.6057, 0.4794, 0.6037, 0.5, 0.6057, 0.5, 0.6286, 0.4749, 0.6261, 0.4413, 0.5879, 0.4286, 0.6069, 0.4091, 0.5909, 0.4252, 0.5748, 0.4413, 0.5879, 0.4252, 0.5748, 0.4223, 0.5777, 0.439, 0.5913, 0.4413, 0.5879, 0.439, 0.5913, 0.458, 0.6015, 0.4595, 0.5977, 0.4413, 0.5879, 0.4595, 0.5977, 0.4508, 0.6188, 0.4286, 0.6069, 0.4121, 0.5587, 0.3931, 0.5714, 0.3812, 0.5492, 0.4023, 0.5405, 0.4121, 0.5587, 0.4023, 0.5405, 0.3985, 0.542, 0.4087, 0.561, 0.4121, 0.5587, 0.4087, 0.561, 0.4223, 0.5777, 0.4252, 0.5748, 0.4121, 0.5587, 0.4252, 0.5748, 0.4091, 0.5909, 0.3931, 0.5714, 0.3963, 0.5206, 0.3739, 0.5251, 0.3714, 0.5, 0.3943, 0.5, 0.3963, 0.5206, 0.3943, 0.5, 0.3901, 0.5, 0.3923, 0.5214, 0.3963, 0.5206, 0.3923, 0.5214, 0.3985, 0.542, 0.4023, 0.5405, 0.3963, 0.5206, 0.4023, 0.5405, 0.3812, 0.5492, 0.3739, 0.5251, 0.3963, 0.4794, 0.3739, 0.4749, 0.3812, 0.4508, 0.4023, 0.4595, 0.3963, 0.4794, 0.4023, 0.4595, 0.3985, 0.458, 0.3923, 0.4786, 0.3963, 0.4794, 0.3923, 0.4786, 0.3901, 0.5, 0.3943, 0.5, 0.3963, 0.4794, 0.3943, 0.5, 0.3714, 0.5, 0.3739, 0.4749, 0.4121, 0.4413, 0.3931, 0.4286, 0.4091, 0.4091, 0.4252, 0.4252, 0.4121, 0.4413, 0.4252, 0.4252, 0.4223, 0.4223, 0.4087, 0.439, 0.4121, 0.4413, 0.4087, 0.439, 0.3985, 0.458, 0.4023, 0.4595, 0.4121, 0.4413, 0.4023, 0.4595, 0.3812, 0.4508, 0.3931, 0.4286, 0.4413, 0.4121, 0.4286, 0.3931, 0.4508, 0.3812, 0.4595, 0.4023, 0.4413, 0.4121, 0.4595, 0.4023, 0.458, 0.3985, 0.439, 0.4087, 0.4413, 0.4121, 0.439, 0.4087, 0.4223, 0.4223, 0.4252, 0.4252, 0.4413, 0.4121, 0.4252, 0.4252, 0.4091, 0.4091, 0.4286, 0.3931, 0.4794, 0.3963, 0.4749, 0.3739, 0.5, 0.3714, 0.5, 0.3943, 0.4794, 0.3963, 0.5, 0.3943, 0.5, 0.3901, 0.4786, 0.3923, 0.4794, 0.3963, 0.4786, 0.3923, 0.458, 0.3985, 0.4595, 0.4023, 0.4794, 0.3963, 0.4595, 0.4023, 0.4508, 0.3812, 0.4749, 0.3739, 0.5206, 0.3963, 0.5251, 0.3739, 0.5492, 0.3812, 0.5405, 0.4023, 0.5206, 0.3963, 0.5405, 0.4023, 0.542, 0.3985, 0.5214, 0.3923, 0.5206, 0.3963, 0.5214, 0.3923, 0.5, 0.3901, 0.5, 0.3943, 0.5206, 0.3963, 0.5, 0.3943, 0.5, 0.3714, 0.5251, 0.3739, 0.5587, 0.4121, 0.5714, 0.3931, 0.5909, 0.4091, 0.5748, 0.4252, 0.5587, 0.4121, 0.5748, 0.4252, 0.5777, 0.4223, 0.561, 0.4087, 0.5587, 0.4121, 0.561, 0.4087, 0.542, 0.3985, 0.5405, 0.4023, 0.5587, 0.4121, 0.5405, 0.4023, 0.5492, 0.3812, 0.5714, 0.3931, 0.5879, 0.4413, 0.6069, 0.4286, 0.6188, 0.4508, 0.5977, 0.4595, 0.5879, 0.4413, 0.5977, 0.4595, 0.6015, 0.458, 0.5913, 0.439, 0.5879, 0.4413, 0.5913, 0.439, 0.5777, 0.4223, 0.5748, 0.4252, 0.5879, 0.4413, 0.5748, 0.4252, 0.5909, 0.4091, 0.6069, 0.4286, 0.6037, 0.4794, 0.6261, 0.4749, 0.6286, 0.5, 0.6057, 0.5, 0.6037, 0.4794, 0.6057, 0.5, 0.6099, 0.5, 0.6077, 0.4786, 0.6037, 0.4794, 0.6077, 0.4786, 0.6015, 0.458, 0.5977, 0.4595, 0.6037, 0.4794, 0.5977, 0.4595, 0.6188, 0.4508, 0.6261, 0.4749, 0.692, 0.5382, 0.7764, 0.555, 0.7604, 0.6079, 0.6809, 0.5749, 0.692, 0.5382, 0.6809, 0.5749, 0.6188, 0.5492, 0.6261, 0.5251, 0.692, 0.5382, 0.6261, 0.5251, 0.6286, 0.5, 0.6958, 0.5, 0.692, 0.5382, 0.6958, 0.5, 0.7818, 0.5, 0.7764, 0.555, 0.6628, 0.6088, 0.7343, 0.6566, 0.6993, 0.6993, 0.6385, 0.6385, 0.6628, 0.6088, 0.6385, 0.6385, 0.5909, 0.5909, 0.6069, 0.5714, 0.6628, 0.6088, 0.6069, 0.5714, 0.6188, 0.5492, 0.6809, 0.5749, 0.6628, 0.6088, 0.6809, 0.5749, 0.7604, 0.6079, 0.7343, 0.6566, 0.6088, 0.6628, 0.6566, 0.7343, 0.6079, 0.7604, 0.5749, 0.6809, 0.6088, 0.6628, 0.5749, 0.6809, 0.5492, 0.6188, 0.5714, 0.6069, 0.6088, 0.6628, 0.5714, 0.6069, 0.5909, 0.5909, 0.6385, 0.6385, 0.6088, 0.6628, 0.6385, 0.6385, 0.6993, 0.6993, 0.6566, 0.7343, 0.5382, 0.692, 0.555, 0.7764, 0.5, 0.7818, 0.5, 0.6958, 0.5382, 0.692, 0.5, 0.6958, 0.5, 0.6286, 0.5251, 0.6261, 0.5382, 0.692, 0.5251, 0.6261, 0.5492, 0.6188, 0.5749, 0.6809, 0.5382, 0.692, 0.5749, 0.6809, 0.6079, 0.7604, 0.555, 0.7764, 0.4618, 0.692, 0.445, 0.7764, 0.3921, 0.7604, 0.4251, 0.6809, 0.4618, 0.692, 0.4251, 0.6809, 0.4508, 0.6188, 0.4749, 0.6261, 0.4618, 0.692, 0.4749, 0.6261, 0.5, 0.6286, 0.5, 0.6958, 0.4618, 0.692, 0.5, 0.6958, 0.5, 0.7818, 0.445, 0.7764, 0.3912, 0.6628, 0.3434, 0.7343, 0.3007, 0.6993, 0.3615, 0.6385, 0.3912, 0.6628, 0.3615, 0.6385, 0.4091, 0.5909, 0.4286, 0.6069, 0.3912, 0.6628, 0.4286, 0.6069, 0.4508, 0.6188, 0.4251, 0.6809, 0.3912, 0.6628, 0.4251, 0.6809, 0.3921, 0.7604, 0.3434, 0.7343, 0.3372, 0.6088, 0.2657, 0.6566, 0.2396, 0.6079, 0.3191, 0.5749, 0.3372, 0.6088, 0.3191, 0.5749, 0.3812, 0.5492, 0.3931, 0.5714, 0.3372, 0.6088, 0.3931, 0.5714, 0.4091, 0.5909, 0.3615, 0.6385, 0.3372, 0.6088, 0.3615, 0.6385, 0.3007, 0.6993, 0.2657, 0.6566, 0.308, 0.5382, 0.2236, 0.555, 0.2182, 0.5, 0.3042, 0.5, 0.308, 0.5382, 0.3042, 0.5, 0.3714, 0.5, 0.3739, 0.5251, 0.308, 0.5382, 0.3739, 0.5251, 0.3812, 0.5492, 0.3191, 0.5749, 0.308, 0.5382, 0.3191, 0.5749, 0.2396, 0.6079, 0.2236, 0.555, 0.308, 0.4618, 0.2236, 0.445, 0.2396, 0.3921, 0.3191, 0.4251, 0.308, 0.4618, 0.3191, 0.4251, 0.3812, 0.4508, 0.3739, 0.4749, 0.308, 0.4618, 0.3739, 0.4749, 0.3714, 0.5, 0.3042, 0.5, 0.308, 0.4618, 0.3042, 0.5, 0.2182, 0.5, 0.2236, 0.445, 0.3372, 0.3912, 0.2657, 0.3434, 0.3007, 0.3007, 0.3615, 0.3615, 0.3372, 0.3912, 0.3615, 0.3615, 0.4091, 0.4091, 0.3931, 0.4286, 0.3372, 0.3912, 0.3931, 0.4286, 0.3812, 0.4508, 0.3191, 0.4251, 0.3372, 0.3912, 0.3191, 0.4251, 0.2396, 0.3921, 0.2657, 0.3434, 0.3912, 0.3372, 0.3434, 0.2657, 0.3921, 0.2396, 0.4251, 0.3191, 0.3912, 0.3372, 0.4251, 0.3191, 0.4508, 0.3812, 0.4286, 0.3931, 0.3912, 0.3372, 0.4286, 0.3931, 0.4091, 0.4091, 0.3615, 0.3615, 0.3912, 0.3372, 0.3615, 0.3615, 0.3007, 0.3007, 0.3434, 0.2657, 0.4618, 0.308, 0.445, 0.2236, 0.5, 0.2182, 0.5, 0.3042, 0.4618, 0.308, 0.5, 0.3042, 0.5, 0.3714, 0.4749, 0.3739, 0.4618, 0.308, 0.4749, 0.3739, 0.4508, 0.3812, 0.4251, 0.3191, 0.4618, 0.308, 0.4251, 0.3191, 0.3921, 0.2396, 0.445, 0.2236, 0.5382, 0.308, 0.555, 0.2236, 0.6079, 0.2396, 0.5749, 0.3191, 0.5382, 0.308, 0.5749, 0.3191, 0.5492, 0.3812, 0.5251, 0.3739, 0.5382, 0.308, 0.5251, 0.3739, 0.5, 0.3714, 0.5, 0.3042, 0.5382, 0.308, 0.5, 0.3042, 0.5, 0.2182, 0.555, 0.2236, 0.6088, 0.3372, 0.6566, 0.2657, 0.6993, 0.3007, 0.6385, 0.3615, 0.6088, 0.3372, 0.6385, 0.3615, 0.5909, 0.4091, 0.5714, 0.3931, 0.6088, 0.3372, 0.5714, 0.3931, 0.5492, 0.3812, 0.5749, 0.3191, 0.6088, 0.3372, 0.5749, 0.3191, 0.6079, 0.2396, 0.6566, 0.2657, 0.6628, 0.3912, 0.7343, 0.3434, 0.7604, 0.3921, 0.6809, 0.4251, 0.6628, 0.3912, 0.6809, 0.4251, 0.6188, 0.4508, 0.6069, 0.4286, 0.6628, 0.3912, 0.6069, 0.4286, 0.5909, 0.4091, 0.6385, 0.3615, 0.6628, 0.3912, 0.6385, 0.3615, 0.6993, 0.3007, 0.7343, 0.3434, 0.692, 0.4618, 0.7764, 0.445, 0.7818, 0.5, 0.6958, 0.5, 0.692, 0.4618, 0.6958, 0.5, 0.6286, 0.5, 0.6261, 0.4749, 0.692, 0.4618, 0.6261, 0.4749, 0.6188, 0.4508, 0.6809, 0.4251, 0.692, 0.4618, 0.6809, 0.4251, 0.7604, 0.3921, 0.7764, 0.445, 0.6212, 0.5241, 0.6142, 0.5473, 0.6269, 0.5526, 0.6347, 0.5268, 0.6212, 0.5241, 0.6347, 0.5268, 0.6373, 0.5, 0.6236, 0.5, 0.6212, 0.5241, 0.6236, 0.5, 0.6099, 0.5, 0.6077, 0.5214, 0.6212, 0.5241, 0.6077, 0.5214, 0.6015, 0.542, 0.6142, 0.5473, 0.9423, 0.588, 0.9511, 0.5, 0.9428, 0.5, 0.9342, 0.5864, 0.9423, 0.588, 0.9342, 0.5864, 0.9091, 0.6694, 0.9167, 0.6726, 0.9423, 0.588, 0.9167, 0.6726, 0.8893, 0.6613, 0.9132, 0.5822, 0.9423, 0.588, 0.9132, 0.5822, 0.9214, 0.5, 0.9511, 0.5, 0.6028, 0.5687, 0.5874, 0.5874, 0.5971, 0.5971, 0.6142, 0.5763, 0.6028, 0.5687, 0.6142, 0.5763, 0.6269, 0.5526, 0.6142, 0.5473, 0.6028, 0.5687, 0.6142, 0.5473, 0.6015, 0.542, 0.5913, 0.561, 0.6028, 0.5687, 0.5913, 0.561, 0.5777, 0.5777, 0.5874, 0.5874, 0.875, 0.7505, 0.9167, 0.6726, 0.9091, 0.6694, 0.8681, 0.7459, 0.875, 0.7505, 0.8681, 0.7459, 0.8131, 0.8131, 0.8189, 0.8189, 0.875, 0.7505, 0.8189, 0.8189, 0.798, 0.798, 0.8503, 0.7341, 0.875, 0.7505, 0.8503, 0.7341, 0.8893, 0.6613, 0.9167, 0.6726, 0.5687, 0.6028, 0.5473, 0.6142, 0.5526, 0.6269, 0.5763, 0.6142, 0.5687, 0.6028, 0.5763, 0.6142, 0.5971, 0.5971, 0.5874, 0.5874, 0.5687, 0.6028, 0.5874, 0.5874, 0.5777, 0.5777, 0.561, 0.5913, 0.5687, 0.6028, 0.561, 0.5913, 0.542, 0.6015, 0.5473, 0.6142, 0.7505, 0.875, 0.8189, 0.8189, 0.8131, 0.8131, 0.7459, 0.8681, 0.7505, 0.875, 0.7459, 0.8681, 0.6694, 0.9091, 0.6726, 0.9167, 0.7505, 0.875, 0.6726, 0.9167, 0.6613, 0.8893, 0.7341, 0.8503, 0.7505, 0.875, 0.7341, 0.8503, 0.798, 0.798, 0.8189, 0.8189, 0.5241, 0.6212, 0.5, 0.6236, 0.5, 0.6373, 0.5268, 0.6347, 0.5241, 0.6212, 0.5268, 0.6347, 0.5526, 0.6269, 0.5473, 0.6142, 0.5241, 0.6212, 0.5473, 0.6142, 0.542, 0.6015, 0.5214, 0.6077, 0.5241, 0.6212, 0.5214, 0.6077, 0.5, 0.6099, 0.5, 0.6236, 0.588, 0.9423, 0.6726, 0.9167, 0.6694, 0.9091, 0.5864, 0.9342, 0.588, 0.9423, 0.5864, 0.9342, 0.5, 0.9428, 0.5, 0.9511, 0.588, 0.9423, 0.5, 0.9511, 0.5, 0.9214, 0.5822, 0.9132, 0.588, 0.9423, 0.5822, 0.9132, 0.6613, 0.8893, 0.6726, 0.9167, 0.4759, 0.6212, 0.4527, 0.6142, 0.4474, 0.6269, 0.4732, 0.6347, 0.4759, 0.6212, 0.4732, 0.6347, 0.5, 0.6373, 0.5, 0.6236, 0.4759, 0.6212, 0.5, 0.6236, 0.5, 0.6099, 0.4786, 0.6077, 0.4759, 0.6212, 0.4786, 0.6077, 0.458, 0.6015, 0.4527, 0.6142, 0.412, 0.9423, 0.5, 0.9511, 0.5, 0.9428, 0.4136, 0.9342, 0.412, 0.9423, 0.4136, 0.9342, 0.3306, 0.9091, 0.3274, 0.9167, 0.412, 0.9423, 0.3274, 0.9167, 0.3387, 0.8893, 0.4178, 0.9132, 0.412, 0.9423, 0.4178, 0.9132, 0.5, 0.9214, 0.5, 0.9511, 0.4313, 0.6028, 0.4126, 0.5874, 0.4029, 0.5971, 0.4237, 0.6142, 0.4313, 0.6028, 0.4237, 0.6142, 0.4474, 0.6269, 0.4527, 0.6142, 0.4313, 0.6028, 0.4527, 0.6142, 0.458, 0.6015, 0.439, 0.5913, 0.4313, 0.6028, 0.439, 0.5913, 0.4223, 0.5777, 0.4126, 0.5874, 0.2495, 0.875, 0.3274, 0.9167, 0.3306, 0.9091, 0.2541, 0.8681, 0.2495, 0.875, 0.2541, 0.8681, 0.1869, 0.8131, 0.1811, 0.8189, 0.2495, 0.875, 0.1811, 0.8189, 0.202, 0.798, 0.2659, 0.8503, 0.2495, 0.875, 0.2659, 0.8503, 0.3387, 0.8893, 0.3274, 0.9167, 0.3972, 0.5687, 0.3858, 0.5473, 0.3731, 0.5526, 0.3858, 0.5763, 0.3972, 0.5687, 0.3858, 0.5763, 0.4029, 0.5971, 0.4126, 0.5874, 0.3972, 0.5687, 0.4126, 0.5874, 0.4223, 0.5777, 0.4087, 0.561, 0.3972, 0.5687, 0.4087, 0.561, 0.3985, 0.542, 0.3858, 0.5473, 0.125, 0.7505, 0.1811, 0.8189, 0.1869, 0.8131, 0.1319, 0.7459, 0.125, 0.7505, 0.1319, 0.7459, 0.09093, 0.6694, 0.08328, 0.6726, 0.125, 0.7505, 0.08328, 0.6726, 0.1107, 0.6613, 0.1497, 0.7341, 0.125, 0.7505, 0.1497, 0.7341, 0.202, 0.798, 0.1811, 0.8189, 0.3788, 0.5241, 0.3764, 0.5, 0.3627, 0.5, 0.3653, 0.5268, 0.3788, 0.5241, 0.3653, 0.5268, 0.3731, 0.5526, 0.3858, 0.5473, 0.3788, 0.5241, 0.3858, 0.5473, 0.3985, 0.542, 0.3923, 0.5214, 0.3788, 0.5241, 0.3923, 0.5214, 0.3901, 0.5, 0.3764, 0.5, 0.05769, 0.588, 0.08328, 0.6726, 0.09093, 0.6694, 0.06581, 0.5864, 0.05769, 0.588, 0.06581, 0.5864, 0.05722, 0.5, 0.04894, 0.5, 0.05769, 0.588, 0.04894, 0.5, 0.07863, 0.5, 0.0868, 0.5822, 0.05769, 0.588, 0.0868, 0.5822, 0.1107, 0.6613, 0.08328, 0.6726, 0.3788, 0.4759, 0.3858, 0.4527, 0.3731, 0.4474, 0.3653, 0.4732, 0.3788, 0.4759, 0.3653, 0.4732, 0.3627, 0.5, 0.3764, 0.5, 0.3788, 0.4759, 0.3764, 0.5, 0.3901, 0.5, 0.3923, 0.4786, 0.3788, 0.4759, 0.3923, 0.4786, 0.3985, 0.458, 0.3858, 0.4527, 0.05769, 0.412, 0.04894, 0.5, 0.05722, 0.5, 0.06581, 0.4136, 0.05769, 0.412, 0.06581, 0.4136, 0.09093, 0.3306, 0.08328, 0.3274, 0.05769, 0.412, 0.08328, 0.3274, 0.1107, 0.3387, 0.0868, 0.4178, 0.05769, 0.412, 0.0868, 0.4178, 0.07863, 0.5, 0.04894, 0.5, 0.3972, 0.4313, 0.4126, 0.4126, 0.4029, 0.4029, 0.3858, 0.4237, 0.3972, 0.4313, 0.3858, 0.4237, 0.3731, 0.4474, 0.3858, 0.4527, 0.3972, 0.4313, 0.3858, 0.4527, 0.3985, 0.458, 0.4087, 0.439, 0.3972, 0.4313, 0.4087, 0.439, 0.4223, 0.4223, 0.4126, 0.4126, 0.125, 0.2495, 0.08328, 0.3274, 0.09093, 0.3306, 0.1319, 0.2541, 0.125, 0.2495, 0.1319, 0.2541, 0.1869, 0.1869, 0.1811, 0.1811, 0.125, 0.2495, 0.1811, 0.1811, 0.202, 0.202, 0.1497, 0.2659, 0.125, 0.2495, 0.1497, 0.2659, 0.1107, 0.3387, 0.08328, 0.3274, 0.4313, 0.3972, 0.4527, 0.3858, 0.4474, 0.3731, 0.4237, 0.3858, 0.4313, 0.3972, 0.4237, 0.3858, 0.4029, 0.4029, 0.4126, 0.4126, 0.4313, 0.3972, 0.4126, 0.4126, 0.4223, 0.4223, 0.439, 0.4087, 0.4313, 0.3972, 0.439, 0.4087, 0.458, 0.3985, 0.4527, 0.3858, 0.2495, 0.125, 0.1811, 0.1811, 0.1869, 0.1869, 0.2541, 0.1319, 0.2495, 0.125, 0.2541, 0.1319, 0.3306, 0.09093, 0.3274, 0.08328, 0.2495, 0.125, 0.3274, 0.08328, 0.3387, 0.1107, 0.2659, 0.1497, 0.2495, 0.125, 0.2659, 0.1497, 0.202, 0.202, 0.1811, 0.1811, 0.4759, 0.3788, 0.5, 0.3764, 0.5, 0.3627, 0.4732, 0.3653, 0.4759, 0.3788, 0.4732, 0.3653, 0.4474, 0.3731, 0.4527, 0.3858, 0.4759, 0.3788, 0.4527, 0.3858, 0.458, 0.3985, 0.4786, 0.3923, 0.4759, 0.3788, 0.4786, 0.3923, 0.5, 0.3901, 0.5, 0.3764, 0.412, 0.05769, 0.3274, 0.08328, 0.3306, 0.09093, 0.4136, 0.06581, 0.412, 0.05769, 0.4136, 0.06581, 0.5, 0.05722, 0.5, 0.04894, 0.412, 0.05769, 0.5, 0.04894, 0.5, 0.07863, 0.4178, 0.0868, 0.412, 0.05769, 0.4178, 0.0868, 0.3387, 0.1107, 0.3274, 0.08328, 0.5241, 0.3788, 0.5473, 0.3858, 0.5526, 0.3731, 0.5268, 0.3653, 0.5241, 0.3788, 0.5268, 0.3653, 0.5, 0.3627, 0.5, 0.3764, 0.5241, 0.3788, 0.5, 0.3764, 0.5, 0.3901, 0.5214, 0.3923, 0.5241, 0.3788, 0.5214, 0.3923, 0.542, 0.3985, 0.5473, 0.3858, 0.588, 0.05769, 0.5, 0.04894, 0.5, 0.05722, 0.5864, 0.06581, 0.588, 0.05769, 0.5864, 0.06581, 0.6694, 0.09093, 0.6726, 0.08328, 0.588, 0.05769, 0.6726, 0.08328, 0.6613, 0.1107, 0.5822, 0.0868, 0.588, 0.05769, 0.5822, 0.0868, 0.5, 0.07863, 0.5, 0.04894, 0.5687, 0.3972, 0.5874, 0.4126, 0.5971, 0.4029, 0.5763, 0.3858, 0.5687, 0.3972, 0.5763, 0.3858, 0.5526, 0.3731, 0.5473, 0.3858, 0.5687, 0.3972, 0.5473, 0.3858, 0.542, 0.3985, 0.561, 0.4087, 0.5687, 0.3972, 0.561, 0.4087, 0.5777, 0.4223, 0.5874, 0.4126, 0.7505, 0.125, 0.6726, 0.08328, 0.6694, 0.09093, 0.7459, 0.1319, 0.7505, 0.125, 0.7459, 0.1319, 0.8131, 0.1869, 0.8189, 0.1811, 0.7505, 0.125, 0.8189, 0.1811, 0.798, 0.202, 0.7341, 0.1497, 0.7505, 0.125, 0.7341, 0.1497, 0.6613, 0.1107, 0.6726, 0.08328, 0.6028, 0.4313, 0.6142, 0.4527, 0.6269, 0.4474, 0.6142, 0.4237, 0.6028, 0.4313, 0.6142, 0.4237, 0.5971, 0.4029, 0.5874, 0.4126, 0.6028, 0.4313, 0.5874, 0.4126, 0.5777, 0.4223, 0.5913, 0.439, 0.6028, 0.4313, 0.5913, 0.439, 0.6015, 0.458, 0.6142, 0.4527, 0.875, 0.2495, 0.8189, 0.1811, 0.8131, 0.1869, 0.8681, 0.2541, 0.875, 0.2495, 0.8681, 0.2541, 0.9091, 0.3306, 0.9167, 0.3274, 0.875, 0.2495, 0.9167, 0.3274, 0.8893, 0.3387, 0.8503, 0.2659, 0.875, 0.2495, 0.8503, 0.2659, 0.798, 0.202, 0.8189, 0.1811, 0.6212, 0.4759, 0.6236, 0.5, 0.6373, 0.5, 0.6347, 0.4732, 0.6212, 0.4759, 0.6347, 0.4732, 0.6269, 0.4474, 0.6142, 0.4527, 0.6212, 0.4759, 0.6142, 0.4527, 0.6015, 0.458, 0.6077, 0.4786, 0.6212, 0.4759, 0.6077, 0.4786, 0.6099, 0.5, 0.6236, 0.5, 0.9423, 0.412, 0.9167, 0.3274, 0.9091, 0.3306, 0.9342, 0.4136, 0.9423, 0.412, 0.9342, 0.4136, 0.9428, 0.5, 0.9511, 0.5, 0.9423, 0.412, 0.9511, 0.5, 0.9214, 0.5, 0.9132, 0.4178, 0.9423, 0.412, 0.9132, 0.4178, 0.8893, 0.3387, 0.9167, 0.3274])
me_cube.materials.append(mat_material)
me_cube.use_remesh_preserve_volume = False
me_cube.use_remesh_preserve_attributes = False
me_cube.use_mirror_vertex_groups = False
me_cube.update()

# ---- objects
ob_cube = bpy.data.objects.new('Cube', me_cube)
ob_camera = bpy.data.objects.new('Camera', cam_camera)

# ---- transforms, parenting, visibility, modifiers, constraints
ob_cube.location = (0.0, 0.0, 0.0)
ob_cube.lock_rotations_4d = False
ob_cube.empty_display_type = 'ARROWS'
ob_cube.show_wire = True
ob_cube.lineart.crease_threshold = 0.0
_m = ob_cube.modifiers.new('Triangulate', 'TRIANGULATE')
ob_camera.location = (8.285, -7.81, 7.847)
ob_camera.rotation_euler = (1.109, 0.01082, 0.8149)
ob_camera.lock_rotations_4d = False
ob_camera.empty_display_type = 'ARROWS'
ob_camera.color = (0.0, 0.0, 0.0, 0.0)
ob_camera.display_type = 'WIRE'
ob_camera.lineart.crease_threshold = 0.0

# ---- collection membership
col_collection_1.objects.link(ob_cube)
col_collection_1.objects.link(ob_camera)

# ---- scene / render settings (as saved in the file)
scene.camera = ob_camera
scene.frame_start = 1; scene.frame_end = 250; scene.frame_set(1)
scene.render.engine = 'BLENDER_EEVEE_NEXT'
scene.render.resolution_percentage = 50
scene.render.dither_intensity = 0.0
scene.render.film_transparent = True
scene.cycles.use_denoising = False
scene.cycles.samples = 10
scene.cycles.sampling_pattern = 'TABULATED_SOBOL'
scene.cycles.light_sampling_threshold = 0.0
scene.cycles.use_adaptive_sampling = False
scene.cycles.use_light_tree = False
scene.cycles.blur_glossy = 0.0
scene.cycles.volume_bounces = 1
scene.cycles.pixel_filter_type = 'GAUSSIAN'
scene.cycles.sample_clamp_indirect = 0.0
scene.view_settings.view_transform = 'Standard'
bpy.context.view_layer.update()
